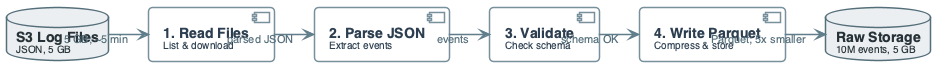

The diagram above was rendered by PlantUML. Its source (embedded in the PNG):
@startuml
'=================================================
' CANONICAL DIAGRAM TEMPLATE - DATA ENGINEERING
'=================================================

left to right direction
skinparam linetype ortho
skinparam shadowing false
skinparam roundcorner 8
skinparam handwritten false
skinparam nodesep 30
skinparam ranksep 40

'-------------------------
' FONT & GLOBAL STYLE
'-------------------------
skinparam defaultFontName "Segoe UI, Helvetica, sans-serif"
skinparam defaultFontSize 16
skinparam defaultFontColor #2C3E50

'-------------------------
' GENERIC BOX STYLE
'-------------------------
skinparam rectangle {
    BackgroundColor #F8F9FA
    BorderColor #90A4AE
    BorderThickness 2
    FontColor #263238
    FontSize 14
    FontStyle bold
    Padding 20
}

skinparam component {
    BackgroundColor #FFFFFF
    BorderColor #78909C
    BorderThickness 1.5
    FontSize 14
    Padding 12
}

skinparam database {
    BackgroundColor #ECEFF1
    BorderColor #546E7A
    BorderThickness 1.5
    FontSize 14
    FontColor #263238
}

skinparam arrow {
    Color #607D8B
    Thickness 1.5
    FontSize 11
    FontColor #546E7A
}

'-------------------------
' SEMANTIC STEREOTYPES
'-------------------------
skinparam component<<UI>> {
    BorderColor #8E24AA
    BackgroundColor #F3E5F5
    FontColor #4A148C
}

skinparam component<<Agent>> {
    BorderColor #0288D1
    BackgroundColor #E1F5FE
    FontColor #01579B
}

skinparam component<<Tool>> {
    BorderColor #2E7D32
    BackgroundColor #E8F5E9
    FontColor #1B5E20
}

skinparam component<<Config>> {
    BorderColor #F57C00
    BackgroundColor #FFF3E0
    FontColor #E65100
}

skinparam component<<Bad>> {
    BorderColor #C62828
    BackgroundColor #FFEBEE
    FontColor #B71C1C
}

skinparam component<<V1>> {
    BorderColor #F57C00
    BackgroundColor #FFF3E0
    FontColor #E65100
}

skinparam component<<V2>> {
    BorderColor #2E7D32
    BackgroundColor #E8F5E9
    FontColor #1B5E20
}

skinparam component<<up>> {
    BackgroundColor #E8F5E9
    BorderColor #2E7D32
}

skinparam component<<down>> {
    BackgroundColor #FFEBEE
    BorderColor #C62828
}

skinparam database<<up>> {
    BackgroundColor #E8F5E9
    BorderColor #2E7D32
}

skinparam database<<down>> {
    BackgroundColor #FFEBEE
    BorderColor #C62828
}

skinparam component<<success>> {
    BackgroundColor #E8F5E9
    BorderColor #2E7D32
}

skinparam component<<failure>> {
    BackgroundColor #FFEBEE
    BorderColor #C62828
}

'=================================================

database "**S3 Log Files**\n<size:10>JSON, 5 GB</size>" as S3

component "**1. Read Files**\n<size:10>List & download</size>" as READ

component "**2. Parse JSON**\n<size:10>Extract events</size>" as PARSE

component "**3. Validate**\n<size:10>Check schema</size>" as VALIDATE

component "**4. Write Parquet**\n<size:10>Compress & store</size>" as WRITE

database "**Raw Storage**\n<size:10>10M events, 5 GB</size>" as RAW

S3 --> READ : "5 GB; ~5 min"
READ --> PARSE : "parsed JSON"
PARSE --> VALIDATE : "events"
VALIDATE --> WRITE : "schema OK"
WRITE --> RAW : "Parquet; 5x smaller"

@enduml